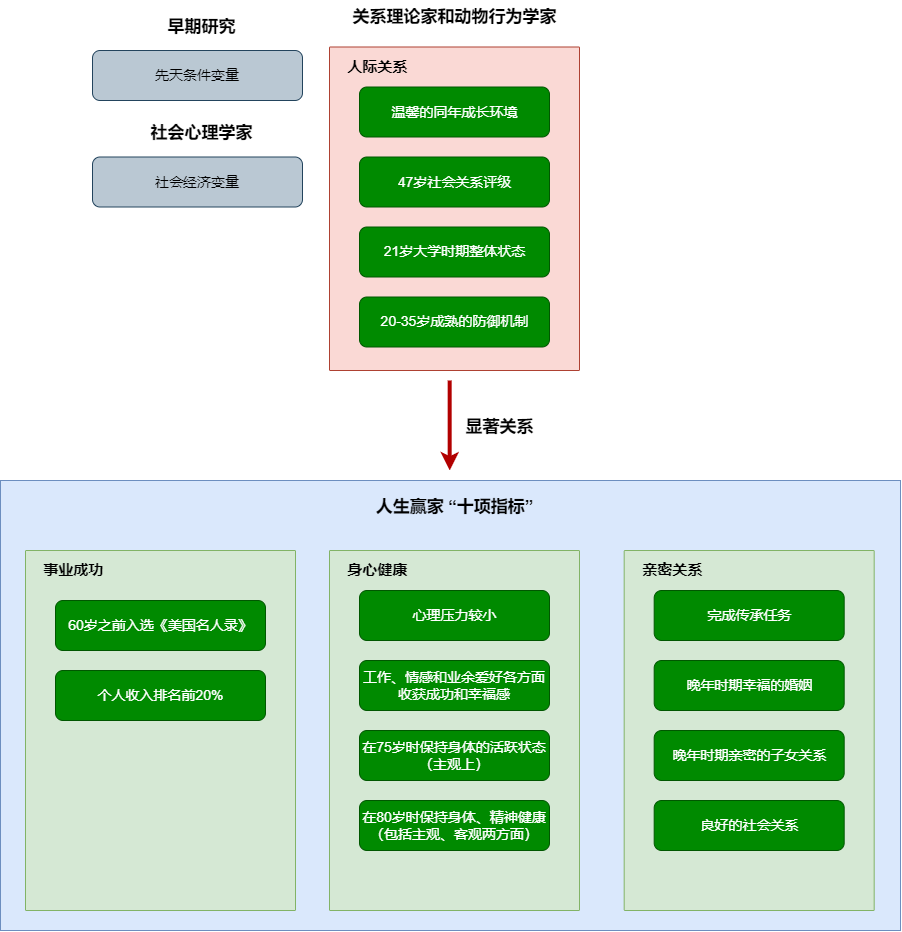

The diagram above was exported from draw.io. Its source (the exported page's mxGraphModel, read from the mxfile embedded in the PNG):
<mxGraphModel dx="1480" dy="855" grid="1" gridSize="10" guides="1" tooltips="1" connect="1" arrows="1" fold="1" page="1" pageScale="1" pageWidth="1169" pageHeight="827" math="0" shadow="0">
  <root>
    <mxCell id="0" />
    <mxCell id="1" parent="0" />
    <mxCell id="151" value="" style="rounded=0;fillColor=#dae8fc;strokeColor=#6c8ebf;html=1;align=center;verticalAlign=middle;fontStyle=0;fontSize=14;sketch=0;shadow=0;" parent="1" vertex="1">
      <mxGeometry x="130" y="1150" width="900" height="450" as="geometry" />
    </mxCell>
    <mxCell id="152" value="&lt;span style=&quot;font-size: 17px;&quot;&gt;人生赢家 “十项指标”&lt;/span&gt;" style="fillColor=none;strokeColor=none;html=1;fontColor=#000000;align=center;verticalAlign=middle;fontStyle=1;fontSize=14;shadow=0;" parent="1" vertex="1">
      <mxGeometry x="475.0000000000001" y="1160" width="218" height="33" as="geometry" />
    </mxCell>
    <mxCell id="153" value="&lt;span style=&quot;font-size: 15px;&quot;&gt;&lt;b&gt;&amp;nbsp; 事业成功&lt;/b&gt;&lt;/span&gt;" style="sketch=0;points=[[0,0,0],[0.25,0,0],[0.5,0,0],[0.75,0,0],[1,0,0],[1,0.25,0],[1,0.5,0],[1,0.75,0],[1,1,0],[0.75,1,0],[0.5,1,0],[0.25,1,0],[0,1,0],[0,0.75,0],[0,0.5,0],[0,0.25,0]];rounded=1;absoluteArcSize=1;arcSize=2;html=1;strokeColor=#82b366;shadow=0;dashed=0;fontSize=12;align=left;verticalAlign=top;spacing=10;spacingTop=-4;fillColor=#d5e8d4;" parent="1" vertex="1">
      <mxGeometry x="155" y="1220" width="270" height="360" as="geometry" />
    </mxCell>
    <mxCell id="155" value="&lt;span style=&quot;font-size: 15px;&quot;&gt;&lt;b&gt;&amp;nbsp; 身心健康&lt;/b&gt;&lt;/span&gt;" style="sketch=0;points=[[0,0,0],[0.25,0,0],[0.5,0,0],[0.75,0,0],[1,0,0],[1,0.25,0],[1,0.5,0],[1,0.75,0],[1,1,0],[0.75,1,0],[0.5,1,0],[0.25,1,0],[0,1,0],[0,0.75,0],[0,0.5,0],[0,0.25,0]];rounded=1;absoluteArcSize=1;arcSize=2;html=1;strokeColor=#82b366;shadow=0;dashed=0;fontSize=12;align=left;verticalAlign=top;spacing=10;spacingTop=-4;fillColor=#d5e8d4;" parent="1" vertex="1">
      <mxGeometry x="459" y="1220" width="250" height="360" as="geometry" />
    </mxCell>
    <mxCell id="147" value="心理压力较小" style="rounded=1;fillColor=#008a00;strokeColor=#005700;html=1;align=center;verticalAlign=middle;fontStyle=0;fontSize=14;sketch=0;shadow=0;fontColor=#ffffff;" parent="1" vertex="1">
      <mxGeometry x="489" y="1260" width="190" height="50" as="geometry" />
    </mxCell>
    <mxCell id="148" value="工作、情感和业余爱好各方面收获成功和幸福感" style="rounded=1;html=1;align=center;verticalAlign=middle;fontStyle=0;fontSize=14;sketch=0;shadow=0;fillColor=#008a00;fontColor=#ffffff;strokeColor=#005700;whiteSpace=wrap;" parent="1" vertex="1">
      <mxGeometry x="489" y="1330" width="190" height="50" as="geometry" />
    </mxCell>
    <mxCell id="149" value="在75岁时保持身体的活跃状态（主观上）" style="rounded=1;html=1;align=center;verticalAlign=middle;fontStyle=0;fontSize=14;sketch=0;shadow=0;whiteSpace=wrap;fillColor=#008a00;fontColor=#ffffff;strokeColor=#005700;" parent="1" vertex="1">
      <mxGeometry x="489" y="1400" width="190" height="50" as="geometry" />
    </mxCell>
    <mxCell id="150" value="在80岁时保持身体、精神健康（包括主观、客观两方面）" style="rounded=1;html=1;align=center;verticalAlign=middle;fontStyle=0;fontSize=14;sketch=0;shadow=0;fillColor=#008a00;fontColor=#ffffff;strokeColor=#005700;whiteSpace=wrap;" parent="1" vertex="1">
      <mxGeometry x="489" y="1470" width="190" height="50" as="geometry" />
    </mxCell>
    <mxCell id="156" value="&lt;span style=&quot;font-size: 15px;&quot;&gt;&lt;b&gt;&amp;nbsp; 亲密关系&lt;/b&gt;&lt;/span&gt;" style="sketch=0;points=[[0,0,0],[0.25,0,0],[0.5,0,0],[0.75,0,0],[1,0,0],[1,0.25,0],[1,0.5,0],[1,0.75,0],[1,1,0],[0.75,1,0],[0.5,1,0],[0.25,1,0],[0,1,0],[0,0.75,0],[0,0.5,0],[0,0.25,0]];rounded=1;absoluteArcSize=1;arcSize=2;html=1;strokeColor=#82b366;shadow=0;dashed=0;fontSize=12;align=left;verticalAlign=top;spacing=10;spacingTop=-4;fillColor=#d5e8d4;" parent="1" vertex="1">
      <mxGeometry x="753.6800000000001" y="1220" width="250" height="360" as="geometry" />
    </mxCell>
    <mxCell id="157" value="完成传承任务" style="rounded=1;html=1;align=center;verticalAlign=middle;fontStyle=0;fontSize=14;sketch=0;shadow=0;fillColor=#008a00;fontColor=#ffffff;strokeColor=#005700;" parent="1" vertex="1">
      <mxGeometry x="783.6800000000001" y="1260" width="190" height="50" as="geometry" />
    </mxCell>
    <mxCell id="158" value="晚年时期幸福的婚姻" style="rounded=1;html=1;align=center;verticalAlign=middle;fontStyle=0;fontSize=14;sketch=0;shadow=0;fillColor=#008a00;fontColor=#ffffff;strokeColor=#005700;" parent="1" vertex="1">
      <mxGeometry x="783.6800000000001" y="1330" width="190" height="50" as="geometry" />
    </mxCell>
    <mxCell id="159" value="晚年时期亲密的子女关系" style="rounded=1;html=1;align=center;verticalAlign=middle;fontStyle=0;fontSize=14;sketch=0;shadow=0;fillColor=#008a00;fontColor=#ffffff;strokeColor=#005700;" parent="1" vertex="1">
      <mxGeometry x="783.6800000000001" y="1400" width="190" height="50" as="geometry" />
    </mxCell>
    <mxCell id="175" value="60岁之前入选《美国名人录》" style="rounded=1;html=1;align=center;verticalAlign=middle;fontStyle=0;fontSize=14;sketch=0;shadow=0;fillColor=#008a00;fontColor=#ffffff;strokeColor=#005700;whiteSpace=wrap;" parent="1" vertex="1">
      <mxGeometry x="185" y="1270" width="210" height="50" as="geometry" />
    </mxCell>
    <mxCell id="176" value="个人收入排名前20%" style="rounded=1;html=1;align=center;verticalAlign=middle;fontStyle=0;fontSize=14;sketch=0;shadow=0;fillColor=#008a00;fontColor=#ffffff;strokeColor=#005700;" parent="1" vertex="1">
      <mxGeometry x="185" y="1340" width="210" height="50" as="geometry" />
    </mxCell>
    <mxCell id="177" value="良好的社会关系" style="rounded=1;html=1;align=center;verticalAlign=middle;fontStyle=0;fontSize=14;sketch=0;shadow=0;fillColor=#008a00;fontColor=#ffffff;strokeColor=#005700;" parent="1" vertex="1">
      <mxGeometry x="783.6800000000001" y="1470" width="190" height="50" as="geometry" />
    </mxCell>
    <mxCell id="178" value="先天条件变量" style="rounded=1;html=1;align=center;verticalAlign=middle;fontStyle=0;fontSize=14;sketch=0;shadow=0;fillColor=#bac8d3;strokeColor=#23445d;whiteSpace=wrap;" vertex="1" parent="1">
      <mxGeometry x="222" y="720" width="210" height="50" as="geometry" />
    </mxCell>
    <mxCell id="179" value="社会经济变量" style="rounded=1;html=1;align=center;verticalAlign=middle;fontStyle=0;fontSize=14;sketch=0;shadow=0;fillColor=#bac8d3;strokeColor=#23445d;whiteSpace=wrap;" vertex="1" parent="1">
      <mxGeometry x="222" y="826.5" width="210" height="50" as="geometry" />
    </mxCell>
    <mxCell id="180" value="&lt;span style=&quot;font-size: 17px;&quot;&gt;早期研究&lt;/span&gt;" style="fillColor=none;strokeColor=none;html=1;fontColor=#000000;align=center;verticalAlign=middle;fontStyle=1;fontSize=14;shadow=0;" vertex="1" parent="1">
      <mxGeometry x="222.0000000000001" y="680" width="218" height="33" as="geometry" />
    </mxCell>
    <mxCell id="181" value="&lt;span style=&quot;font-size: 17px;&quot;&gt;社会心理学家&lt;/span&gt;" style="fillColor=none;strokeColor=none;html=1;fontColor=#000000;align=center;verticalAlign=middle;fontStyle=1;fontSize=14;shadow=0;" vertex="1" parent="1">
      <mxGeometry x="222.0000000000001" y="786.5" width="218" height="33" as="geometry" />
    </mxCell>
    <mxCell id="183" value="&lt;span style=&quot;font-size: 17px;&quot;&gt;关系理论家和动物行为学家&lt;/span&gt;" style="fillColor=none;strokeColor=none;html=1;fontColor=#000000;align=center;verticalAlign=middle;fontStyle=1;fontSize=14;shadow=0;" vertex="1" parent="1">
      <mxGeometry x="475" y="670" width="218" height="33" as="geometry" />
    </mxCell>
    <mxCell id="184" value="&lt;b&gt;&lt;font style=&quot;font-size: 15px;&quot;&gt;&amp;nbsp; 人际关系&lt;/font&gt;&lt;/b&gt;" style="sketch=0;points=[[0,0,0],[0.25,0,0],[0.5,0,0],[0.75,0,0],[1,0,0],[1,0.25,0],[1,0.5,0],[1,0.75,0],[1,1,0],[0.75,1,0],[0.5,1,0],[0.25,1,0],[0,1,0],[0,0.75,0],[0,0.5,0],[0,0.25,0]];rounded=1;absoluteArcSize=1;arcSize=2;html=1;strokeColor=#ae4132;shadow=0;dashed=0;fontSize=12;align=left;verticalAlign=top;spacing=10;spacingTop=-4;fillColor=#fad9d5;" vertex="1" parent="1">
      <mxGeometry x="459" y="716.5" width="250" height="323.5" as="geometry" />
    </mxCell>
    <mxCell id="185" value="温馨的同年成长环境" style="rounded=1;html=1;align=center;verticalAlign=middle;fontStyle=0;fontSize=14;sketch=0;shadow=0;fillColor=#008a00;fontColor=#ffffff;strokeColor=#005700;" vertex="1" parent="1">
      <mxGeometry x="489" y="756.5" width="190" height="50" as="geometry" />
    </mxCell>
    <mxCell id="186" value="47岁社会关系评级" style="rounded=1;html=1;align=center;verticalAlign=middle;fontStyle=0;fontSize=14;sketch=0;shadow=0;fillColor=#008a00;fontColor=#ffffff;strokeColor=#005700;" vertex="1" parent="1">
      <mxGeometry x="489" y="826.5" width="190" height="50" as="geometry" />
    </mxCell>
    <mxCell id="187" value="21岁大学时期整体状态" style="rounded=1;html=1;align=center;verticalAlign=middle;fontStyle=0;fontSize=14;sketch=0;shadow=0;fillColor=#008a00;fontColor=#ffffff;strokeColor=#005700;" vertex="1" parent="1">
      <mxGeometry x="489" y="896.5" width="190" height="50" as="geometry" />
    </mxCell>
    <mxCell id="188" value="20-35岁成熟的防御机制" style="rounded=1;html=1;align=center;verticalAlign=middle;fontStyle=0;fontSize=14;sketch=0;shadow=0;fillColor=#008a00;fontColor=#ffffff;strokeColor=#005700;" vertex="1" parent="1">
      <mxGeometry x="489" y="966.5" width="190" height="50" as="geometry" />
    </mxCell>
    <mxCell id="189" value="" style="endArrow=classic;html=1;fontSize=15;fillColor=#e51400;strokeColor=#B20000;strokeWidth=4;" edge="1" parent="1">
      <mxGeometry width="50" height="50" relative="1" as="geometry">
        <mxPoint x="579.17" y="1050" as="sourcePoint" />
        <mxPoint x="579.17" y="1140" as="targetPoint" />
      </mxGeometry>
    </mxCell>
    <mxCell id="190" value="&lt;span style=&quot;font-size: 17px;&quot;&gt;显著关系&lt;/span&gt;" style="fillColor=none;strokeColor=none;html=1;fontColor=#000000;align=center;verticalAlign=middle;fontStyle=1;fontSize=14;shadow=0;" vertex="1" parent="1">
      <mxGeometry x="520.0000000000001" y="1080" width="218" height="33" as="geometry" />
    </mxCell>
  </root>
</mxGraphModel>